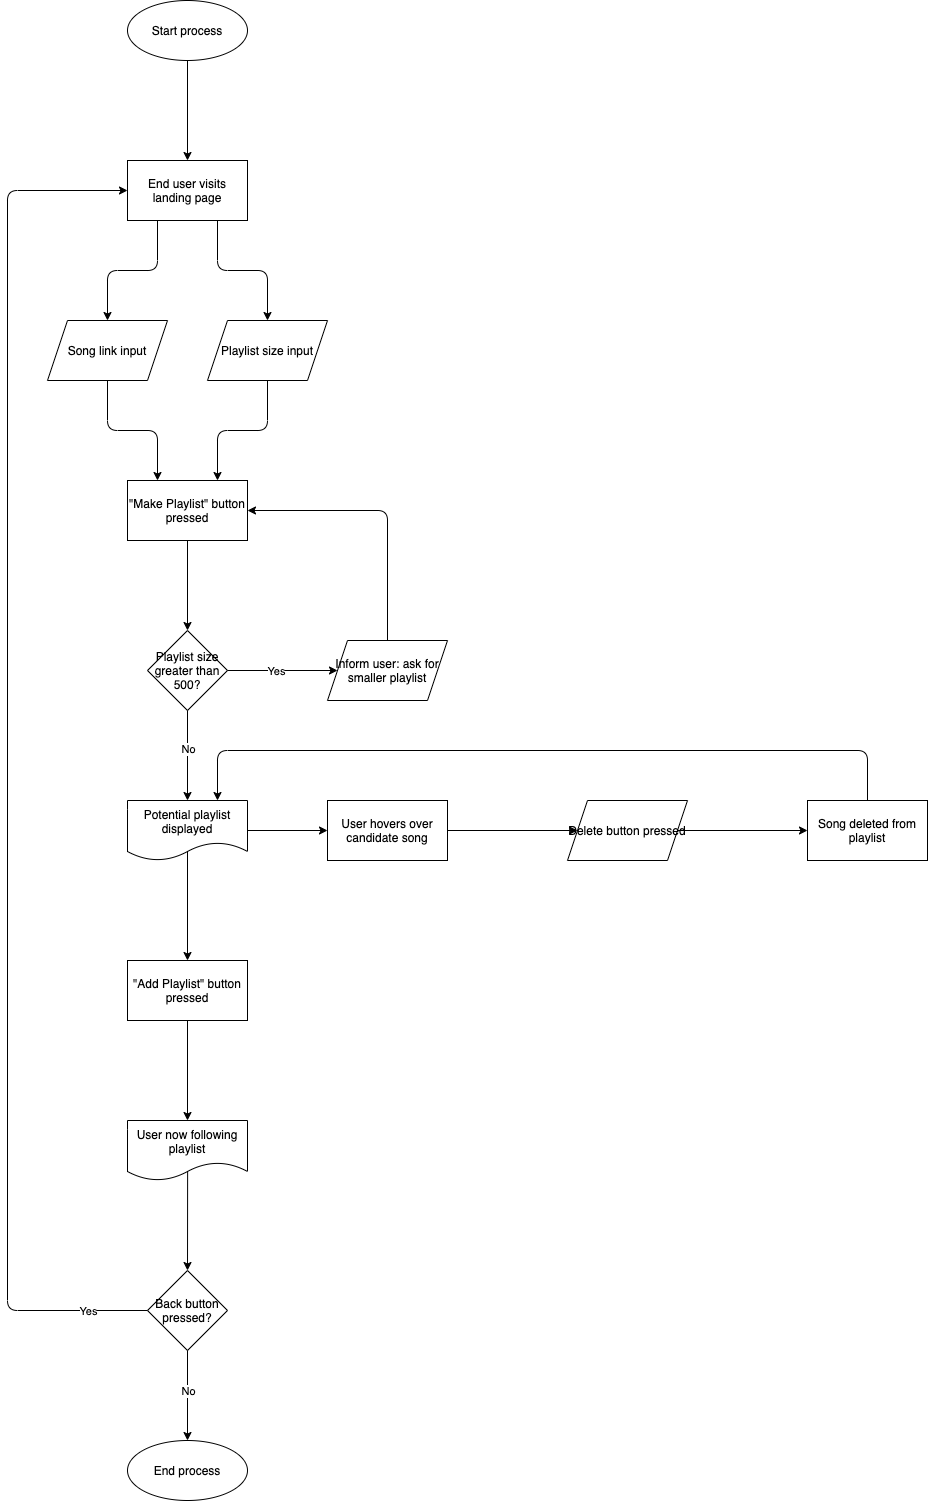

The diagram above was exported from draw.io. Its source (the exported page's mxGraphModel, read from the mxfile embedded in the PNG):
<mxGraphModel dx="968" dy="830" grid="1" gridSize="10" guides="1" tooltips="1" connect="1" arrows="1" fold="1" page="1" pageScale="1" pageWidth="850" pageHeight="1100" math="0" shadow="0">
  <root>
    <mxCell id="0" />
    <mxCell id="1" parent="0" />
    <mxCell id="3" value="Start process" style="ellipse;whiteSpace=wrap;html=1;" vertex="1" parent="1">
      <mxGeometry x="360" y="210" width="120" height="60" as="geometry" />
    </mxCell>
    <mxCell id="4" value="End user visits landing page" style="rounded=0;whiteSpace=wrap;html=1;" vertex="1" parent="1">
      <mxGeometry x="360" y="370" width="120" height="60" as="geometry" />
    </mxCell>
    <mxCell id="6" value="Song link input" style="shape=parallelogram;perimeter=parallelogramPerimeter;whiteSpace=wrap;html=1;fixedSize=1;" vertex="1" parent="1">
      <mxGeometry x="280" y="530" width="120" height="60" as="geometry" />
    </mxCell>
    <mxCell id="7" value="" style="endArrow=classic;html=1;exitX=0.5;exitY=1;exitDx=0;exitDy=0;entryX=0.5;entryY=0;entryDx=0;entryDy=0;" edge="1" parent="1" source="3" target="4">
      <mxGeometry width="50" height="50" relative="1" as="geometry">
        <mxPoint x="440" y="350" as="sourcePoint" />
        <mxPoint x="490" y="300" as="targetPoint" />
      </mxGeometry>
    </mxCell>
    <mxCell id="9" value="Playlist size input" style="shape=parallelogram;perimeter=parallelogramPerimeter;whiteSpace=wrap;html=1;fixedSize=1;" vertex="1" parent="1">
      <mxGeometry x="440" y="530" width="120" height="60" as="geometry" />
    </mxCell>
    <mxCell id="13" value="&quot;Make Playlist&quot; button pressed" style="rounded=0;whiteSpace=wrap;html=1;" vertex="1" parent="1">
      <mxGeometry x="360" y="690" width="120" height="60" as="geometry" />
    </mxCell>
    <mxCell id="14" value="" style="endArrow=classic;html=1;" edge="1" parent="1">
      <mxGeometry width="50" height="50" relative="1" as="geometry">
        <mxPoint x="390" y="430" as="sourcePoint" />
        <mxPoint x="340" y="530" as="targetPoint" />
        <Array as="points">
          <mxPoint x="390" y="480" />
          <mxPoint x="340" y="480" />
        </Array>
      </mxGeometry>
    </mxCell>
    <mxCell id="15" value="" style="endArrow=classic;html=1;exitX=0.75;exitY=1;exitDx=0;exitDy=0;entryX=0.5;entryY=0;entryDx=0;entryDy=0;" edge="1" parent="1" source="4" target="9">
      <mxGeometry width="50" height="50" relative="1" as="geometry">
        <mxPoint x="590" y="420" as="sourcePoint" />
        <mxPoint x="590" y="520" as="targetPoint" />
        <Array as="points">
          <mxPoint x="450" y="480" />
          <mxPoint x="500" y="480" />
        </Array>
      </mxGeometry>
    </mxCell>
    <mxCell id="16" value="" style="endArrow=classic;html=1;exitX=0.5;exitY=1;exitDx=0;exitDy=0;entryX=0.75;entryY=0;entryDx=0;entryDy=0;" edge="1" parent="1" source="9" target="13">
      <mxGeometry width="50" height="50" relative="1" as="geometry">
        <mxPoint x="500" y="620" as="sourcePoint" />
        <mxPoint x="470" y="670" as="targetPoint" />
        <Array as="points">
          <mxPoint x="500" y="640" />
          <mxPoint x="450" y="640" />
        </Array>
      </mxGeometry>
    </mxCell>
    <mxCell id="17" value="" style="endArrow=classic;html=1;exitX=0.5;exitY=1;exitDx=0;exitDy=0;entryX=0.25;entryY=0;entryDx=0;entryDy=0;" edge="1" parent="1" source="6" target="13">
      <mxGeometry width="50" height="50" relative="1" as="geometry">
        <mxPoint x="210" y="600" as="sourcePoint" />
        <mxPoint x="260" y="700" as="targetPoint" />
        <Array as="points">
          <mxPoint x="340" y="640" />
          <mxPoint x="390" y="640" />
        </Array>
      </mxGeometry>
    </mxCell>
    <mxCell id="18" value="Playlist size greater than 500?" style="rhombus;whiteSpace=wrap;html=1;" vertex="1" parent="1">
      <mxGeometry x="380" y="840" width="80" height="80" as="geometry" />
    </mxCell>
    <mxCell id="19" value="" style="endArrow=classic;html=1;exitX=0.5;exitY=1;exitDx=0;exitDy=0;entryX=0.5;entryY=0;entryDx=0;entryDy=0;" edge="1" parent="1" source="13" target="18">
      <mxGeometry width="50" height="50" relative="1" as="geometry">
        <mxPoint x="320" y="780" as="sourcePoint" />
        <mxPoint x="320" y="880" as="targetPoint" />
      </mxGeometry>
    </mxCell>
    <mxCell id="20" value="" style="endArrow=classic;html=1;exitX=1;exitY=0.5;exitDx=0;exitDy=0;entryX=0;entryY=0.5;entryDx=0;entryDy=0;" edge="1" parent="1" source="18" target="21">
      <mxGeometry width="50" height="50" relative="1" as="geometry">
        <mxPoint x="510" y="870" as="sourcePoint" />
        <mxPoint x="560" y="870" as="targetPoint" />
      </mxGeometry>
    </mxCell>
    <mxCell id="34" value="Yes" style="edgeLabel;html=1;align=center;verticalAlign=middle;resizable=0;points=[];" vertex="1" connectable="0" parent="20">
      <mxGeometry x="-0.1273" relative="1" as="geometry">
        <mxPoint as="offset" />
      </mxGeometry>
    </mxCell>
    <mxCell id="21" value="Inform user: ask for smaller playlist" style="shape=parallelogram;perimeter=parallelogramPerimeter;whiteSpace=wrap;html=1;fixedSize=1;" vertex="1" parent="1">
      <mxGeometry x="560" y="850" width="120" height="60" as="geometry" />
    </mxCell>
    <mxCell id="22" value="" style="endArrow=classic;html=1;exitX=0.5;exitY=0;exitDx=0;exitDy=0;entryX=1;entryY=0.5;entryDx=0;entryDy=0;" edge="1" parent="1" source="21" target="13">
      <mxGeometry width="50" height="50" relative="1" as="geometry">
        <mxPoint x="620" y="790" as="sourcePoint" />
        <mxPoint x="730" y="790" as="targetPoint" />
        <Array as="points">
          <mxPoint x="620" y="720" />
        </Array>
      </mxGeometry>
    </mxCell>
    <mxCell id="23" value="" style="endArrow=classic;html=1;exitX=0.5;exitY=1;exitDx=0;exitDy=0;entryX=0.5;entryY=0;entryDx=0;entryDy=0;" edge="1" parent="1" source="18" target="25">
      <mxGeometry width="50" height="50" relative="1" as="geometry">
        <mxPoint x="360" y="940" as="sourcePoint" />
        <mxPoint x="420" y="1000" as="targetPoint" />
      </mxGeometry>
    </mxCell>
    <mxCell id="35" value="No" style="edgeLabel;html=1;align=center;verticalAlign=middle;resizable=0;points=[];" vertex="1" connectable="0" parent="23">
      <mxGeometry x="-0.1556" y="3" relative="1" as="geometry">
        <mxPoint x="-3" as="offset" />
      </mxGeometry>
    </mxCell>
    <mxCell id="25" value="Potential playlist displayed" style="shape=document;whiteSpace=wrap;html=1;boundedLbl=1;" vertex="1" parent="1">
      <mxGeometry x="360" y="1010" width="120" height="60" as="geometry" />
    </mxCell>
    <mxCell id="26" value="&quot;Add Playlist&quot; button pressed" style="rounded=0;whiteSpace=wrap;html=1;" vertex="1" parent="1">
      <mxGeometry x="360" y="1170" width="120" height="60" as="geometry" />
    </mxCell>
    <mxCell id="27" value="" style="endArrow=classic;html=1;entryX=0.5;entryY=0;entryDx=0;entryDy=0;exitX=0.5;exitY=0.851;exitDx=0;exitDy=0;exitPerimeter=0;" edge="1" parent="1" source="25" target="26">
      <mxGeometry width="50" height="50" relative="1" as="geometry">
        <mxPoint x="440" y="1080" as="sourcePoint" />
        <mxPoint x="350" y="1180" as="targetPoint" />
      </mxGeometry>
    </mxCell>
    <mxCell id="28" value="User now following playlist" style="shape=document;whiteSpace=wrap;html=1;boundedLbl=1;" vertex="1" parent="1">
      <mxGeometry x="360" y="1330" width="120" height="60" as="geometry" />
    </mxCell>
    <mxCell id="29" value="" style="endArrow=classic;html=1;entryX=0.5;entryY=0;entryDx=0;entryDy=0;exitX=0.5;exitY=1;exitDx=0;exitDy=0;" edge="1" parent="1" source="26" target="28">
      <mxGeometry width="50" height="50" relative="1" as="geometry">
        <mxPoint x="350" y="1270" as="sourcePoint" />
        <mxPoint x="350" y="1378.94" as="targetPoint" />
      </mxGeometry>
    </mxCell>
    <mxCell id="30" value="" style="endArrow=classic;html=1;exitX=1;exitY=0.5;exitDx=0;exitDy=0;entryX=0;entryY=0.5;entryDx=0;entryDy=0;" edge="1" parent="1" source="25" target="32">
      <mxGeometry width="50" height="50" relative="1" as="geometry">
        <mxPoint x="510" y="1039.58" as="sourcePoint" />
        <mxPoint x="560" y="1020" as="targetPoint" />
      </mxGeometry>
    </mxCell>
    <mxCell id="32" value="User hovers over candidate song" style="rounded=0;whiteSpace=wrap;html=1;" vertex="1" parent="1">
      <mxGeometry x="560" y="1010" width="120" height="60" as="geometry" />
    </mxCell>
    <mxCell id="33" value="" style="endArrow=classic;html=1;exitX=1;exitY=0.5;exitDx=0;exitDy=0;entryX=0;entryY=0.5;entryDx=0;entryDy=0;" edge="1" parent="1" source="32" target="38">
      <mxGeometry width="50" height="50" relative="1" as="geometry">
        <mxPoint x="660" y="1099.9999999999998" as="sourcePoint" />
        <mxPoint x="800" y="1040" as="targetPoint" />
      </mxGeometry>
    </mxCell>
    <mxCell id="36" value="Song deleted from playlist" style="rounded=0;whiteSpace=wrap;html=1;" vertex="1" parent="1">
      <mxGeometry x="1040" y="1010" width="120" height="60" as="geometry" />
    </mxCell>
    <mxCell id="37" value="" style="endArrow=classic;html=1;exitX=1;exitY=0.5;exitDx=0;exitDy=0;entryX=0;entryY=0.5;entryDx=0;entryDy=0;" edge="1" parent="1" source="38" target="36">
      <mxGeometry width="50" height="50" relative="1" as="geometry">
        <mxPoint x="870" y="1080" as="sourcePoint" />
        <mxPoint x="990" y="1080" as="targetPoint" />
      </mxGeometry>
    </mxCell>
    <mxCell id="38" value="Delete button pressed" style="shape=parallelogram;perimeter=parallelogramPerimeter;whiteSpace=wrap;html=1;fixedSize=1;" vertex="1" parent="1">
      <mxGeometry x="800" y="1010" width="120" height="60" as="geometry" />
    </mxCell>
    <mxCell id="39" value="" style="endArrow=classic;html=1;exitX=0.5;exitY=0;exitDx=0;exitDy=0;entryX=0.75;entryY=0;entryDx=0;entryDy=0;" edge="1" parent="1" source="36" target="25">
      <mxGeometry width="50" height="50" relative="1" as="geometry">
        <mxPoint x="910" y="980" as="sourcePoint" />
        <mxPoint x="1040" y="980" as="targetPoint" />
        <Array as="points">
          <mxPoint x="1100" y="960" />
          <mxPoint x="450" y="960" />
        </Array>
      </mxGeometry>
    </mxCell>
    <mxCell id="40" value="Back button pressed?" style="rhombus;whiteSpace=wrap;html=1;" vertex="1" parent="1">
      <mxGeometry x="380" y="1480" width="80" height="80" as="geometry" />
    </mxCell>
    <mxCell id="41" value="" style="endArrow=classic;html=1;entryX=0.5;entryY=0;entryDx=0;entryDy=0;exitX=0.501;exitY=0.854;exitDx=0;exitDy=0;exitPerimeter=0;" edge="1" parent="1" source="28" target="40">
      <mxGeometry width="50" height="50" relative="1" as="geometry">
        <mxPoint x="509.9999999999998" y="1470" as="sourcePoint" />
        <mxPoint x="509.9999999999998" y="1570" as="targetPoint" />
      </mxGeometry>
    </mxCell>
    <mxCell id="42" value="End process" style="ellipse;whiteSpace=wrap;html=1;" vertex="1" parent="1">
      <mxGeometry x="360" y="1650" width="120" height="60" as="geometry" />
    </mxCell>
    <mxCell id="43" value="" style="endArrow=classic;html=1;exitX=0.5;exitY=1;exitDx=0;exitDy=0;" edge="1" parent="1" source="40">
      <mxGeometry width="50" height="50" relative="1" as="geometry">
        <mxPoint x="339.95" y="1560" as="sourcePoint" />
        <mxPoint x="420" y="1650" as="targetPoint" />
      </mxGeometry>
    </mxCell>
    <mxCell id="46" value="No" style="edgeLabel;html=1;align=center;verticalAlign=middle;resizable=0;points=[];" vertex="1" connectable="0" parent="43">
      <mxGeometry x="-0.1" y="1" relative="1" as="geometry">
        <mxPoint x="-1" y="-1" as="offset" />
      </mxGeometry>
    </mxCell>
    <mxCell id="44" value="" style="endArrow=classic;html=1;entryX=0;entryY=0.5;entryDx=0;entryDy=0;" edge="1" parent="1" target="4">
      <mxGeometry width="50" height="50" relative="1" as="geometry">
        <mxPoint x="380" y="1520" as="sourcePoint" />
        <mxPoint x="230" y="420" as="targetPoint" />
        <Array as="points">
          <mxPoint x="240" y="1520" />
          <mxPoint x="240" y="400" />
        </Array>
      </mxGeometry>
    </mxCell>
    <mxCell id="45" value="Yes" style="edgeLabel;html=1;align=center;verticalAlign=middle;resizable=0;points=[];" vertex="1" connectable="0" parent="44">
      <mxGeometry x="-0.9017" y="1" relative="1" as="geometry">
        <mxPoint x="8" y="-1" as="offset" />
      </mxGeometry>
    </mxCell>
  </root>
</mxGraphModel>